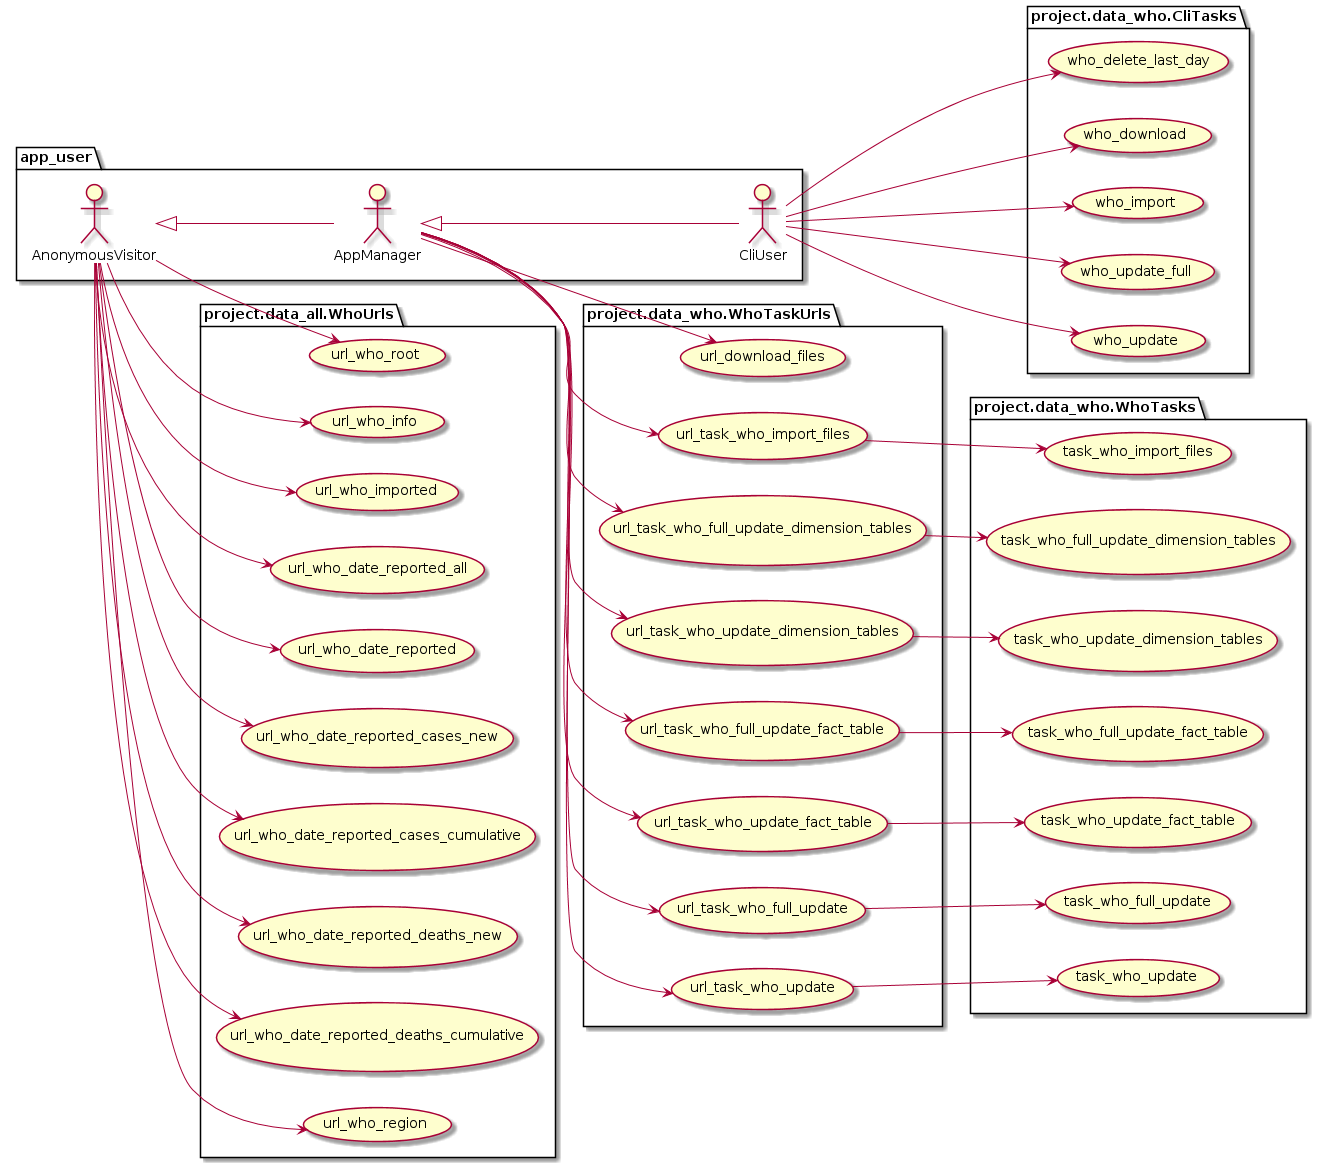

The diagram above was rendered by PlantUML. Its source (embedded in the PNG):
@startuml
left to right direction

package app_user {
	actor AnonymousVisitor as av
	actor AppManager as am
	actor CliUser as cu

	av <|-- am
	am <|-- cu
}

package project.data_who.WhoTaskUrls {

	usecase url_download_files as UC10
	usecase url_task_who_import_files as UC11
	usecase url_task_who_full_update_dimension_tables as UC12
	usecase url_task_who_update_dimension_tables as UC13
	usecase url_task_who_full_update_fact_table as UC14
	usecase url_task_who_update_fact_table as UC15
	usecase url_task_who_full_update as UC16
	usecase url_task_who_update as UC17

	am --> UC10
    am --> UC11
    am --> UC12
    am --> UC13
    am --> UC14
    am --> UC15
    am --> UC16
    am --> UC17
}

package project.data_who.WhoTasks {

	usecase task_who_import_files as UC21
	usecase task_who_full_update_dimension_tables as UC22
	usecase task_who_update_dimension_tables as UC23
	usecase task_who_full_update_fact_table as UC24
	usecase task_who_update_fact_table as UC25
	usecase task_who_full_update as UC26
	usecase task_who_update as UC27

    UC11 --> UC21
    UC12 --> UC22
    UC13 --> UC23
    UC14 --> UC24
    UC15 --> UC25
    UC16 --> UC26
    UC17 --> UC27
}

package project.data_who.CliTasks {

    usecase who_delete_last_day as UC120
    usecase who_download as UC121
	usecase who_import as UC122
	usecase who_update_full as UC123
	usecase who_update as UC124

    cu --> UC120
    cu --> UC121
    cu --> UC122
    cu --> UC123
    cu --> UC124
}

package project.data_all.WhoUrls {
	usecase url_who_root as UC30
	usecase url_who_info as UC31
	usecase url_who_imported as UC40
	usecase url_who_date_reported_all as UC41
	usecase url_who_date_reported as UC42
	usecase url_who_date_reported_cases_new as UC43
	usecase url_who_date_reported_cases_cumulative as UC44
	usecase url_who_date_reported_deaths_new as UC45
	usecase url_who_date_reported_deaths_cumulative as UC46
    usecase url_who_region_all as UC80
    usecase url_who_region as UC80
    usecase url_who_country_all as UC80
    usecase url_who_country as UC80
    usecase url_who_country_cases_new as UC80
    usecase url_who_country_cases_cumulative as UC80
    usecase url_who_country_deaths_new as UC80
    usecase url_who_country_deaths_cumulative as UC80
    usecase url_who_germany as UC80
    usecase url_who_delete_last_day as UC80
    usecase url_who_region as UC80

    av --> UC30
    av --> UC31
    av --> UC40
    av --> UC41
    av --> UC42
    av --> UC43
    av --> UC44
    av --> UC45
    av --> UC46
    av --> UC80
}

@enduml